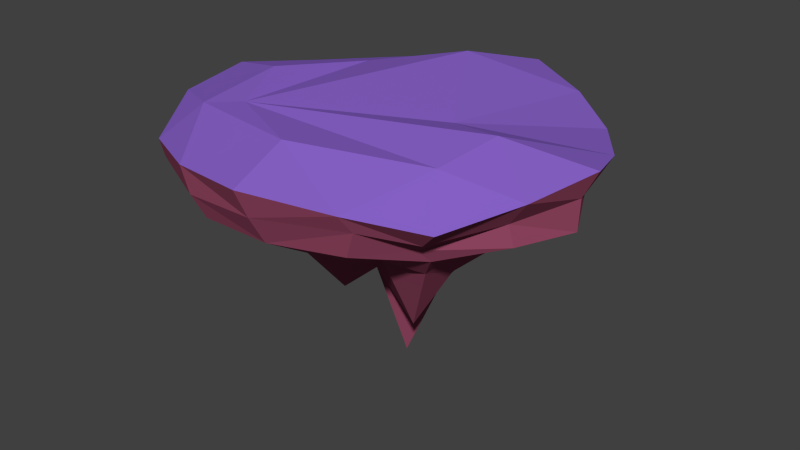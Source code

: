 # Source: sm-plat_unshattered.blend  (saved by Blender 2.75.0; exported with 4.5.12 LTS)
import bpy
from mathutils import Matrix  # noqa: F401  (used for matrix-valued properties, if any)

bpy.ops.wm.read_factory_settings(use_empty=True)
scene = bpy.context.scene
scene.name = 'Scene'

# ---- collections
col_collection_1 = bpy.data.collections.new('Collection 1'); scene.collection.children.link(col_collection_1)

# ---- materials (node trees are filled in below, after node groups)
mat_plattop = bpy.data.materials.new('platTop')
mat_plattop.alpha_threshold = 0.0
mat_plattop.use_transparent_shadow = False
mat_plattop.diffuse_color = (0.2529, 0.1246, 0.5926, 1.0)
mat_plattop.roughness = 0.5
mat_platbottom = bpy.data.materials.new('platBottom')
mat_platbottom.alpha_threshold = 0.0
mat_platbottom.use_transparent_shadow = False
mat_platbottom.diffuse_color = (0.3264, 0.07041, 0.1363, 1.0)
mat_platbottom.roughness = 0.5

# ---- material node trees

# ---- world
world_world = bpy.data.worlds.new('World'); scene.world = world_world
world_world.color = (0.05088, 0.05088, 0.05088)
world_world.use_sun_shadow = False
world_world.sun_shadow_jitter_overblur = 0.0
world_world.cycles.sampling_method = 'MANUAL'
world_world.cycles.sample_map_resolution = 256

# ---- meshes
me_cube_001 = bpy.data.meshes.new('Cube.001')
me_cube_001.from_pydata([(-0.5166, -0.5808, -0.3872), (-1.032, -1.013, 0.1946), (-0.5234, 0.6279, -0.2315), (-0.9679, 1.061, 0.1953), (0.6773, -0.5198, -0.3552), (1.032, -0.9009, 0.1585), (0.5823, 0.4959, -0.3056), (1.003, 0.8872, 0.1935), (-0.904, -0.9104, -0.0005222), (-1.398, 0.03123, 0.3348), (-0.8575, 0.9621, -0.03392), (-0.5553, -0.006281, -0.411), (0.09193, 1.481, 0.2979), (0.928, 0.8027, -0.04034), (0.06237, 0.6364, -0.4061), (1.437, 0.05518, 0.3172), (0.7935, -0.7389, -0.07185), (0.6729, 0.0494, -0.4156), (0.07105, -1.404, 0.3192), (0.07202, -0.5756, -0.4702), (-0.6363, -0.6464, 0.4248), (0.06898, 0.05384, -1.416), (0.08204, -1.205, -0.0754), (1.331, 0.04177, -0.08971), (0.08617, 1.332, -0.1266), (-1.142, 0.008393, -0.05035), (-0.9955, -1.003, 0.08045), (-1.17, 0.5368, 0.2662), (-0.6894, 0.7804, -0.1357), (-0.526, -0.2722, -0.4757), (0.5924, 1.22, 0.2501), (0.8092, 0.5914, -0.195), (-0.2281, 0.6554, -0.3602), (1.299, -0.4445, 0.258), (0.8154, -0.6478, -0.1726), (0.6507, 0.2904, -0.3859), (-0.4725, -1.311, 0.2807), (0.3476, -0.5393, -0.3438), (-0.6973, -0.7917, -0.159), (-1.348, -0.4982, 0.2922), (-0.9018, 1.011, 0.08224), (-0.5365, 0.2177, -0.2912), (-0.478, 1.316, 0.2557), (1.002, 0.8712, 0.07943), (0.3169, 0.5992, -0.3907), (1.313, 0.4338, 0.2496), (0.9016, -0.8328, 0.02954), (0.6559, -0.2282, -0.4731), (0.5855, -1.156, 0.2317), (-0.1888, -0.5478, -0.4782), (-0.8942, -0.1418, 0.4594), (0.8826, -0.1403, 0.4419), (-0.001307, -0.9619, 0.4472), (-0.09557, 0.8892, 0.4714), (0.3741, 0.05384, -0.7582), (-0.2361, 0.05063, -0.5982), (0.06898, -0.2513, -0.6433), (0.06898, 0.3589, -0.9782), (0.108, -0.909, -0.2516), (0.07723, -1.317, 0.1237), (0.527, -1.024, -0.08941), (-0.3925, -1.215, -0.06756), (0.9379, 0.03065, -0.2312), (1.351, 0.02417, 0.1366), (1.021, 0.3924, -0.06365), (1.185, -0.3881, -0.06576), (0.08232, 0.8736, -0.2304), (0.08057, 1.415, 0.1), (-0.3956, 1.165, -0.07312), (0.4592, 0.9715, -0.07323), (-0.7632, -0.12, -0.1726), (-1.33, 0.009396, 0.1478), (-1.179, -0.4659, -0.05248), (-0.9966, 0.4622, -0.02994), (-1.08, 0.4833, 0.114), (-1.25, -0.486, 0.1177), (-0.92, -0.4475, -0.1929), (0.5407, 1.082, 0.06722), (-0.4497, 1.212, 0.08738), (-0.3081, 0.8972, -0.1818), (1.165, -0.4119, 0.08502), (1.165, 0.4152, 0.1099), (0.9505, 0.2707, -0.2149), (-0.433, -1.288, 0.09757), (0.6129, -1.062, 0.1048), (0.4341, -0.7872, -0.2067), (-0.2407, 0.3085, -0.4062), (-0.2249, -0.24, -0.8985), (0.3628, -0.24, -0.9557), (0.4623, 0.004984, 0.3672), (0.7897, -0.5698, 0.3623), (-0.8467, -0.7908, 0.4113), (-0.6996, 0.56, 0.3575), (0.3651, 0.3479, -0.607), (-0.238, -0.7376, -0.182), (0.8401, -0.334, -0.1977), (0.2936, 0.651, -0.2086), (-0.7356, 0.374, -0.178)], [], [(97, 28, 2), (96, 31, 6), (95, 34, 4), (94, 38, 0), (93, 44, 6), (92, 42, 3), (50, 9, 39), (90, 51, 20), (30, 12, 53), (54, 17, 47), (55, 21, 56), (32, 14, 57), (58, 19, 37), (84, 59, 22), (83, 26, 8), (62, 17, 35), (81, 63, 23), (80, 46, 16), (66, 14, 32), (78, 67, 24), (77, 43, 13), (70, 11, 29), (75, 71, 25), (74, 40, 10), (74, 73, 25), (27, 74, 71), (27, 3, 40), (75, 72, 8), (39, 75, 26), (39, 9, 71), (76, 29, 0), (72, 76, 38), (72, 25, 70), (77, 69, 24), (30, 77, 67), (30, 7, 43), (78, 68, 10), (42, 78, 40), (42, 12, 67), (79, 32, 2), (68, 79, 28), (68, 24, 66), (80, 65, 23), (33, 80, 63), (33, 5, 46), (81, 64, 13), (45, 81, 43), (45, 15, 63), (82, 35, 6), (64, 82, 31), (64, 23, 62), (83, 61, 22), (36, 83, 59), (36, 1, 26), (84, 60, 16), (48, 84, 46), (48, 18, 59), (85, 37, 4), (60, 85, 34), (60, 22, 58), (55, 86, 57), (41, 86, 55), (2, 32, 86), (49, 87, 56), (0, 29, 87), (29, 11, 55), (88, 47, 4), (56, 88, 37), (56, 21, 54), (89, 53, 20), (45, 89, 51), (7, 30, 89), (48, 90, 52), (5, 33, 90), (33, 15, 51), (91, 39, 1), (52, 91, 36), (20, 50, 91), (50, 92, 27), (20, 53, 92), (53, 12, 42), (54, 93, 35), (57, 93, 54), (57, 14, 44), (58, 94, 49), (61, 94, 58), (61, 8, 38), (62, 95, 47), (65, 95, 62), (65, 16, 34), (66, 96, 44), (69, 96, 66), (69, 13, 31), (70, 97, 41), (73, 97, 70), (73, 10, 28), (41, 97, 2), (44, 96, 6), (47, 95, 4), (49, 94, 0), (35, 93, 6), (27, 92, 3), (91, 50, 39), (52, 90, 20), (89, 30, 53), (88, 54, 47), (87, 55, 56), (86, 32, 57), (85, 58, 37), (60, 84, 22), (61, 83, 8), (82, 62, 35), (64, 81, 23), (65, 80, 16), (79, 66, 32), (68, 78, 24), (69, 77, 13), (76, 70, 29), (72, 75, 25), (73, 74, 10), (71, 74, 25), (9, 27, 71), (74, 27, 40), (26, 75, 8), (1, 39, 26), (75, 39, 71), (38, 76, 0), (8, 72, 38), (76, 72, 70), (67, 77, 24), (12, 30, 67), (77, 30, 43), (40, 78, 10), (3, 42, 40), (78, 42, 67), (28, 79, 2), (10, 68, 28), (79, 68, 66), (63, 80, 23), (15, 33, 63), (80, 33, 46), (43, 81, 13), (7, 45, 43), (81, 45, 63), (31, 82, 6), (13, 64, 31), (82, 64, 62), (59, 83, 22), (18, 36, 59), (83, 36, 26), (46, 84, 16), (5, 48, 46), (84, 48, 59), (34, 85, 4), (16, 60, 34), (85, 60, 58), (21, 55, 57), (11, 41, 55), (41, 2, 86), (19, 49, 56), (49, 0, 87), (87, 29, 55), (37, 88, 4), (19, 56, 37), (88, 56, 54), (51, 89, 20), (15, 45, 51), (45, 7, 89), (18, 48, 52), (48, 5, 90), (90, 33, 51), (36, 91, 1), (18, 52, 36), (52, 20, 91), (9, 50, 27), (50, 20, 92), (92, 53, 42), (17, 54, 35), (21, 57, 54), (93, 57, 44), (19, 58, 49), (22, 61, 58), (94, 61, 38), (17, 62, 47), (23, 65, 62), (95, 65, 34), (14, 66, 44), (24, 69, 66), (96, 69, 31), (11, 70, 41), (25, 73, 70), (97, 73, 28)])
me_cube_001.polygons.foreach_set('material_index', [1, 1, 1, 1, 1, 0, 0, 0, 0, 1, 1, 1, 1, 1, 1, 1, 1, 1, 1, 1, 1, 1, 1, 1, 1, 1, 1, 1, 1, 1, 1, 1, 1, 1, 1, 1, 1, 1, 1, 1, 1, 1, 1, 1, 1, 1, 1, 1, 1, 1, 1, 1, 1, 1, 1, 1, 1, 1, 1, 1, 1, 1, 1, 1, 1, 1, 1, 1, 1, 0, 0, 0, 0, 0, 0, 0, 0, 0, 0, 0, 0, 1, 1, 1, 1, 1, 1, 1, 1, 1, 1, 1, 1, 1, 1, 1, 1, 1, 1, 1, 1, 0, 0, 0, 0, 1, 1, 1, 1, 1, 1, 1, 1, 1, 1, 1, 1, 1, 1, 1, 1, 1, 1, 1, 1, 1, 1, 1, 1, 1, 1, 1, 1, 1, 1, 1, 1, 1, 1, 1, 1, 1, 1, 1, 1, 1, 1, 1, 1, 1, 1, 1, 1, 1, 1, 1, 1, 1, 1, 1, 1, 1, 1, 1, 1, 0, 0, 0, 0, 0, 0, 0, 0, 0, 0, 0, 0, 1, 1, 1, 1, 1, 1, 1, 1, 1, 1, 1, 1, 1, 1, 1])
me_cube_001.materials.append(mat_plattop)
me_cube_001.materials.append(mat_platbottom)
me_cube_001.use_remesh_preserve_volume = False
me_cube_001.use_remesh_preserve_attributes = False
me_cube_001.use_mirror_vertex_groups = False
me_cube_001.update()

# ---- objects
ob_cube = bpy.data.objects.new('Cube', me_cube_001)

# ---- transforms, parenting, visibility, modifiers, constraints
ob_cube.location = (0.0, 0.0, 0.0)
ob_cube.scale = (2.342, 2.342, 2.342)
ob_cube.lineart.crease_threshold = 0.0

# ---- collection membership
col_collection_1.objects.link(ob_cube)

# ---- scene / render settings (as saved in the file)
scene.frame_start = 1; scene.frame_end = 250; scene.frame_set(1)
scene.render.engine = 'BLENDER_EEVEE_NEXT'
scene.render.resolution_percentage = 50
scene.render.dither_intensity = 0.0
scene.cycles.use_denoising = False
scene.cycles.samples = 10
scene.cycles.sampling_pattern = 'TABULATED_SOBOL'
scene.cycles.light_sampling_threshold = 0.0
scene.cycles.use_adaptive_sampling = False
scene.cycles.use_light_tree = False
scene.cycles.blur_glossy = 0.0
scene.cycles.pixel_filter_type = 'GAUSSIAN'
scene.cycles.sample_clamp_indirect = 0.0
scene.view_settings.view_transform = 'Standard'
bpy.context.view_layer.update()

# ---- added for rendering (the .blend has no active camera and no usable light): camera, sun
cam_auto = bpy.data.cameras.new('AutoCamera')
cam_auto.lens = 50.0
cam_auto.sensor_width = 36.0
cam_auto.clip_end = 1000.0
ob_auto_camera = bpy.data.objects.new('AutoCamera', cam_auto)
scene.collection.objects.link(ob_auto_camera)
ob_auto_camera.location = (9.71626, -11.5139, 6.63055)
ob_auto_camera.rotation_euler = (1.09748, -7.21219e-08, 0.694738)
scene.camera = ob_auto_camera
light_auto_sun = bpy.data.lights.new('AutoSun', 'SUN')
light_auto_sun.energy = 3.0
light_auto_sun.angle = 0.0523599
ob_auto_sun = bpy.data.objects.new('AutoSun', light_auto_sun)
scene.collection.objects.link(ob_auto_sun)
ob_auto_sun.rotation_euler = (0.872665, 0.174533, 0.523599)
bpy.context.view_layer.update()
